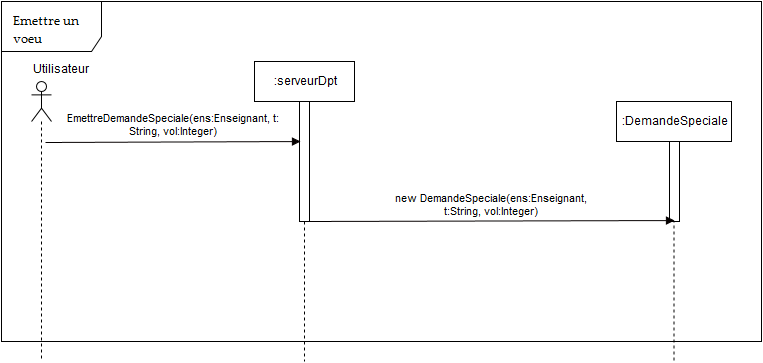

The diagram above was exported from draw.io. Its source (the exported page's mxGraphModel, read from the mxfile embedded in the PNG):
<mxGraphModel dx="1190" dy="734" grid="1" gridSize="10" guides="1" tooltips="1" connect="1" arrows="1" fold="1" page="1" pageScale="1" pageWidth="826" pageHeight="1169" background="#ffffff" math="0" shadow="0">
  <root>
    <mxCell id="0" />
    <mxCell id="1" parent="0" />
    <mxCell id="39" value="Analyser les demandes&lt;br&gt;" style="shape=umlFrame;whiteSpace=wrap;html=1;strokeColor=#000000;fillColor=#FFFFFF;gradientColor=#ffffff;width=100;height=50;" parent="1" vertex="1">
      <mxGeometry x="60" y="20" width="760" height="340" as="geometry" />
    </mxCell>
    <mxCell id="70f201c1e4b3a49-51" value="" style="shape=umlLifeline;participant=umlActor;perimeter=lifelinePerimeter;whiteSpace=wrap;html=1;container=1;collapsible=0;recursiveResize=0;verticalAlign=top;spacingTop=36;labelBackgroundColor=#ffffff;outlineConnect=0;strokeColor=#000000;fillColor=#FFFFFF;gradientColor=#ffffff;" vertex="1" parent="1">
      <mxGeometry x="90" y="100" width="20" height="280" as="geometry" />
    </mxCell>
    <mxCell id="70f201c1e4b3a49-52" value="Utilisateur" style="text;html=1;resizable=0;points=[];autosize=1;align=left;verticalAlign=top;spacingTop=-4;" vertex="1" parent="1">
      <mxGeometry x="90" y="80" width="70" height="20" as="geometry" />
    </mxCell>
    <mxCell id="70f201c1e4b3a49-53" value=":serveurDpt" style="shape=umlLifeline;perimeter=lifelinePerimeter;whiteSpace=wrap;html=1;container=1;collapsible=0;recursiveResize=0;outlineConnect=0;strokeColor=#000000;fillColor=#FFFFFF;gradientColor=#ffffff;" vertex="1" parent="1">
      <mxGeometry x="313" y="80" width="100" height="300" as="geometry" />
    </mxCell>
    <mxCell id="70f201c1e4b3a49-78" style="edgeStyle=orthogonalEdgeStyle;rounded=0;html=1;endArrow=none;endFill=0;jettySize=auto;orthogonalLoop=1;strokeColor=#050000;" edge="1" parent="70f201c1e4b3a49-53" source="70f201c1e4b3a49-54" target="70f201c1e4b3a49-53">
      <mxGeometry relative="1" as="geometry">
        <Array as="points">
          <mxPoint x="50" y="280" />
          <mxPoint x="50" y="280" />
        </Array>
      </mxGeometry>
    </mxCell>
    <mxCell id="70f201c1e4b3a49-54" value="" style="html=1;points=[];perimeter=orthogonalPerimeter;strokeColor=#000000;fillColor=#FFFFFF;gradientColor=#ffffff;" vertex="1" parent="70f201c1e4b3a49-53">
      <mxGeometry x="45" y="40" width="10" height="120" as="geometry" />
    </mxCell>
    <mxCell id="70f201c1e4b3a49-55" value="EmettreDemandeSpeciale(ens:Enseignant, t:&lt;br&gt;String, vol:Integer)" style="html=1;verticalAlign=bottom;endArrow=block;strokeColor=#050000;entryX=0.1;entryY=0.333;entryPerimeter=0;" edge="1" parent="1" target="70f201c1e4b3a49-54">
      <mxGeometry width="80" relative="1" as="geometry">
        <mxPoint x="104" y="161" as="sourcePoint" />
        <mxPoint x="413" y="160" as="targetPoint" />
      </mxGeometry>
    </mxCell>
    <mxCell id="70f201c1e4b3a49-162" value=":DemandeSpeciale" style="shape=umlLifeline;perimeter=lifelinePerimeter;whiteSpace=wrap;html=1;container=1;collapsible=0;recursiveResize=0;outlineConnect=0;strokeColor=#000000;fillColor=#FFFFFF;gradientColor=#ffffff;" vertex="1" parent="1">
      <mxGeometry x="675" y="120" width="115" height="260" as="geometry" />
    </mxCell>
    <mxCell id="70f201c1e4b3a49-164" value="" style="html=1;points=[];perimeter=orthogonalPerimeter;strokeColor=#000000;fillColor=#FFFFFF;gradientColor=#ffffff;" vertex="1" parent="70f201c1e4b3a49-162">
      <mxGeometry x="53" y="40" width="10" height="80" as="geometry" />
    </mxCell>
    <mxCell id="70f201c1e4b3a49-165" value="new DemandeSpeciale(ens:Enseignant, &lt;br&gt;t:String, vol:Integer)" style="html=1;verticalAlign=bottom;endArrow=block;strokeColor=#050000;entryX=0.5;entryY=0.988;entryPerimeter=0;" edge="1" parent="1" target="70f201c1e4b3a49-164">
      <mxGeometry x="390.5" y="240" width="80" as="geometry">
        <mxPoint x="366" y="240" as="sourcePoint" />
        <mxPoint x="720" y="240" as="targetPoint" />
      </mxGeometry>
    </mxCell>
  </root>
</mxGraphModel>